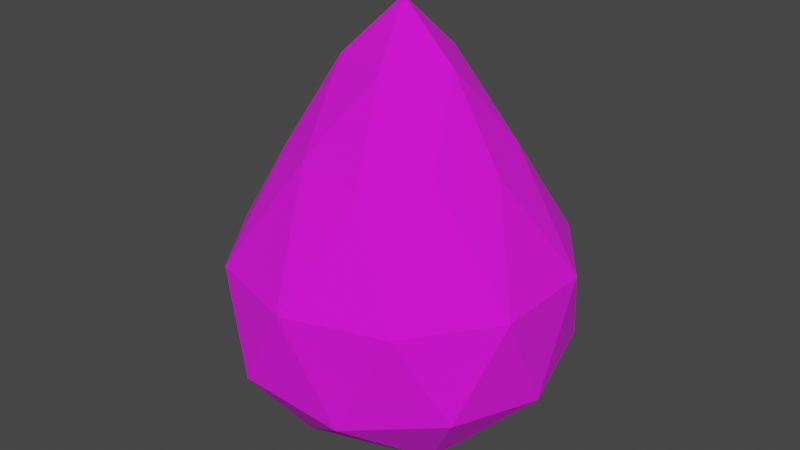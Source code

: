 # Source: waterdrop.blend  (saved by Blender 3.1.7; exported with 4.5.12 LTS)
import bpy
from mathutils import Matrix  # noqa: F401  (used for matrix-valued properties, if any)

bpy.ops.wm.read_factory_settings(use_empty=True)
scene = bpy.context.scene
scene.name = 'Scene'

# ---- collections
col_collection = bpy.data.collections.new('Collection'); scene.collection.children.link(col_collection)

# ---- images (referenced by path relative to the original .blend; pixels are not part of the script)
import os
ASSET_DIR = os.environ.get("B2B_ASSET_DIR", "")  # directory of the original .blend (textures are referenced by path, not embedded)
HERE = os.path.dirname(os.path.abspath(__file__))  # packed textures are extracted next to this script under _unpacked/

def load_image(name, relpath, width, height, colorspace="sRGB"):
    """Load a texture the original file referenced (path relative to the .blend, or extracted next to this script)."""
    p = next((c for c in (os.path.join(HERE, relpath), os.path.join(ASSET_DIR, relpath)) if relpath and os.path.exists(c)), "")
    if p:
        img = bpy.data.images.load(p, check_existing=True)
        img.name = name
    else:  # same state as the original file: an image datablock whose file is absent (Cycles renders it pink)
        img = bpy.data.images.new(name, width, height)
        img.source = "FILE"
        img.filepath = "//" + (relpath or name)
    img.colorspace_settings.name = colorspace
    return img
img_colorpallette2_png_001 = load_image('colorpallette2.png.001', 'colorpallette2.png', 1024, 1024, 'sRGB')

# ---- materials (node trees are filled in below, after node groups)
mat_material_001 = bpy.data.materials.new('Material.001')
mat_material_001.surface_render_method = 'BLENDED'
mat_material_001.blend_method = 'BLEND'
mat_material_001.use_transparent_shadow = False

# ---- material node trees
mat_material_001.use_nodes = True; mat_material_001.node_tree.nodes.clear()
_N = mat_material_001.node_tree.nodes; _L = mat_material_001.node_tree.links
n0 = _N.new('ShaderNodeBsdfPrincipled'); n0.name = 'Principled BSDF'; n0.location = (10, 300)
n0.distribution = 'GGX'
n0.subsurface_method = 'RANDOM_WALK_SKIN'
n0.inputs[2].default_value = 1.0
n0.inputs[3].default_value = 1.45
n0.inputs[27].default_value = (0.0, 0.0, 0.0, 1.0)
n0.inputs[28].default_value = 1.0
n1 = _N.new('ShaderNodeOutputMaterial'); n1.name = 'Material Output'; n1.location = (607, 261)
n2 = _N.new('ShaderNodeMixShader'); n2.name = 'Mix Shader'; n2.location = (433, 279)
n2.inputs[0].default_value = 0.06989
n3 = _N.new('ShaderNodeBsdfTransparent'); n3.name = 'Transparent BSDF'; n3.location = (266, 195)
n3.inputs[0].default_value = (0.9863, 0.9302, 1.0, 1.0)
n4 = _N.new('ShaderNodeTexImage'); n4.name = 'Image Texture'; n4.location = (-311, 198)
n4.image = img_colorpallette2_png_001
_L.new(n0.outputs[0], n2.inputs[1])
_L.new(n3.outputs[0], n2.inputs[2])
_L.new(n2.outputs[0], n1.inputs[0])
_L.new(n4.outputs[0], n0.inputs[0])
n1.is_active_output = True

# ---- world
world_world = bpy.data.worlds.new('World'); scene.world = world_world
world_world.use_nodes = True; world_world.node_tree.nodes.clear()
_N = world_world.node_tree.nodes; _L = world_world.node_tree.links
n0 = _N.new('ShaderNodeOutputWorld'); n0.name = 'World Output'; n0.location = (300, 300)
n1 = _N.new('ShaderNodeBackground'); n1.name = 'Background'; n1.location = (10, 300)
n1.inputs[0].default_value = (0.05088, 0.05088, 0.05088, 1.0)
_L.new(n1.outputs[0], n0.inputs[0])
n0.is_active_output = True
world_world.color = (0.05088, 0.05088, 0.05088)
world_world.use_sun_shadow = False
world_world.sun_shadow_jitter_overblur = 0.0

# ---- meshes
me_icosphere = bpy.data.meshes.new('Icosphere')
me_icosphere.from_pydata([(0.0, 0.0, -1.0), (0.6725, -0.4886, -0.45), (-0.2569, -0.7906, -0.45), (-0.8313, 4.207e-10, -0.45), (-0.2569, 0.7906, -0.45), (0.6725, 0.4886, -0.45), (0.1638, -0.5041, 0.5024), (-0.4288, -0.3115, 0.5024), (-0.4288, 0.3115, 0.5024), (0.1638, 0.5041, 0.5024), (0.53, 1.783e-09, 0.5024), (-5.54e-07, -4.176e-10, 1.194), (-0.1625, -0.5, -0.8507), (0.4253, -0.309, -0.8507), (0.2443, -0.7519, -0.523), (0.7906, 4.207e-10, -0.523), (0.4253, 0.309, -0.8507), (-0.5257, 0.0, -0.8507), (-0.6396, -0.4647, -0.523), (-0.1625, 0.5, -0.8507), (-0.6396, 0.4647, -0.523), (0.2443, 0.7519, -0.523), (0.7915, -0.2572, 0.0), (0.7915, 0.2572, 0.0), (5.789e-10, -0.8323, 0.0), (0.4892, -0.6733, 0.0), (-0.7915, -0.2572, 0.0), (-0.4892, -0.6733, 0.0), (-0.4892, 0.6733, 0.0), (-0.7915, 0.2572, 0.0), (0.4892, 0.6733, 0.0), (5.789e-10, 0.8323, 0.0), (0.4078, -0.2963, 0.549), (-0.1558, -0.4794, 0.549), (-0.5041, 1.783e-09, 0.549), (-0.1558, 0.4794, 0.549), (0.4078, 0.2963, 0.549), (0.08352, -0.257, 0.9332), (0.2703, -4.176e-10, 0.9332), (-0.2187, -0.1589, 0.9332), (-0.2187, 0.1589, 0.9332), (0.08352, 0.257, 0.9332)], [], [(0, 13, 12), (1, 13, 15), (0, 12, 17), (0, 17, 19), (0, 19, 16), (1, 15, 22), (2, 14, 24), (3, 18, 26), (4, 20, 28), (5, 21, 30), (1, 22, 25), (2, 24, 27), (3, 26, 29), (4, 28, 31), (5, 30, 23), (6, 32, 37), (7, 33, 39), (8, 34, 40), (9, 35, 41), (10, 36, 38), (38, 41, 11), (38, 36, 41), (36, 9, 41), (41, 40, 11), (41, 35, 40), (35, 8, 40), (40, 39, 11), (40, 34, 39), (34, 7, 39), (39, 37, 11), (39, 33, 37), (33, 6, 37), (37, 38, 11), (37, 32, 38), (32, 10, 38), (23, 36, 10), (23, 30, 36), (30, 9, 36), (31, 35, 9), (31, 28, 35), (28, 8, 35), (29, 34, 8), (29, 26, 34), (26, 7, 34), (27, 33, 7), (27, 24, 33), (24, 6, 33), (25, 32, 6), (25, 22, 32), (22, 10, 32), (30, 31, 9), (30, 21, 31), (21, 4, 31), (28, 29, 8), (28, 20, 29), (20, 3, 29), (26, 27, 7), (26, 18, 27), (18, 2, 27), (24, 25, 6), (24, 14, 25), (14, 1, 25), (22, 23, 10), (22, 15, 23), (15, 5, 23), (16, 21, 5), (16, 19, 21), (19, 4, 21), (19, 20, 4), (19, 17, 20), (17, 3, 20), (17, 18, 3), (17, 12, 18), (12, 2, 18), (15, 16, 5), (15, 13, 16), (13, 0, 16), (12, 14, 2), (12, 13, 14), (13, 1, 14)])
_uv = me_icosphere.uv_layers.new(name='UVMap')
_uv.uv.foreach_set('vector', [0.3371, 0.2207, 0.3371, 0.2207, 0.3371, 0.2207, 0.3371, 0.2207, 0.3371, 0.2207, 0.3371, 0.2207, 0.3371, 0.2207, 0.3371, 0.2207, 0.3371, 0.2207, 0.3371, 0.2207, 0.3371, 0.2207, 0.3371, 0.2207, 0.3371, 0.2207, 0.3371, 0.2207, 0.3371, 0.2207, 0.3371, 0.2207, 0.3371, 0.2207, 0.3371, 0.2207, 0.3371, 0.2207, 0.3371, 0.2207, 0.3371, 0.2207, 0.3371, 0.2207, 0.3371, 0.2207, 0.3371, 0.2207, 0.3371, 0.2207, 0.3371, 0.2207, 0.3371, 0.2207, 0.3371, 0.2207, 0.3371, 0.2207, 0.3371, 0.2207, 0.3371, 0.2207, 0.3371, 0.2207, 0.3371, 0.2207, 0.3371, 0.2207, 0.3371, 0.2207, 0.3371, 0.2207, 0.3371, 0.2207, 0.3371, 0.2207, 0.3371, 0.2207, 0.3371, 0.2207, 0.3371, 0.2207, 0.3371, 0.2207, 0.3371, 0.2207, 0.3371, 0.2207, 0.3371, 0.2207, 0.3371, 0.2207, 0.3371, 0.2207, 0.3371, 0.2207, 0.3371, 0.2207, 0.3371, 0.2207, 0.3371, 0.2207, 0.3371, 0.2207, 0.3371, 0.2207, 0.3371, 0.2207, 0.3371, 0.2207, 0.3371, 0.2207, 0.3371, 0.2207, 0.3371, 0.2207, 0.3371, 0.2207, 0.3371, 0.2207, 0.3371, 0.2207, 0.3371, 0.2207, 0.3371, 0.2207, 0.3371, 0.2207, 0.3371, 0.2207, 0.3371, 0.2207, 0.3371, 0.2207, 0.3371, 0.2207, 0.3371, 0.2207, 0.3371, 0.2207, 0.3371, 0.2207, 0.3371, 0.2207, 0.3371, 0.2207, 0.3371, 0.2207, 0.3371, 0.2207, 0.3371, 0.2207, 0.3371, 0.2207, 0.3371, 0.2207, 0.3371, 0.2207, 0.3371, 0.2207, 0.3371, 0.2207, 0.3371, 0.2207, 0.3371, 0.2207, 0.3371, 0.2207, 0.3371, 0.2207, 0.3371, 0.2207, 0.3371, 0.2207, 0.3371, 0.2207, 0.3371, 0.2207, 0.3371, 0.2207, 0.3371, 0.2207, 0.3371, 0.2207, 0.3371, 0.2207, 0.3371, 0.2207, 0.3371, 0.2207, 0.3371, 0.2207, 0.3371, 0.2207, 0.3371, 0.2207, 0.3371, 0.2207, 0.3371, 0.2207, 0.3371, 0.2207, 0.3371, 0.2207, 0.3371, 0.2207, 0.3371, 0.2207, 0.3371, 0.2207, 0.3371, 0.2207, 0.3371, 0.2207, 0.3371, 0.2207, 0.3371, 0.2207, 0.3371, 0.2207, 0.3371, 0.2207, 0.3371, 0.2207, 0.3371, 0.2207, 0.3371, 0.2207, 0.3371, 0.2207, 0.3371, 0.2207, 0.3371, 0.2207, 0.3371, 0.2207, 0.3371, 0.2207, 0.3371, 0.2207, 0.3371, 0.2207, 0.3371, 0.2207, 0.3371, 0.2207, 0.3371, 0.2207, 0.3371, 0.2207, 0.3371, 0.2207, 0.3371, 0.2207, 0.3371, 0.2207, 0.3371, 0.2207, 0.3371, 0.2207, 0.3371, 0.2207, 0.3371, 0.2207, 0.3371, 0.2207, 0.3371, 0.2207, 0.3371, 0.2207, 0.3371, 0.2207, 0.3371, 0.2207, 0.3371, 0.2207, 0.3371, 0.2207, 0.3371, 0.2207, 0.3371, 0.2207, 0.3371, 0.2207, 0.3371, 0.2207, 0.3371, 0.2207, 0.3371, 0.2207, 0.3371, 0.2207, 0.3371, 0.2207, 0.3371, 0.2207, 0.3371, 0.2207, 0.3371, 0.2207, 0.3371, 0.2207, 0.3371, 0.2207, 0.3371, 0.2207, 0.3371, 0.2207, 0.3371, 0.2207, 0.3371, 0.2207, 0.3371, 0.2207, 0.3371, 0.2207, 0.3371, 0.2207, 0.3371, 0.2207, 0.3371, 0.2207, 0.3371, 0.2207, 0.3371, 0.2207, 0.3371, 0.2207, 0.3371, 0.2207, 0.3371, 0.2207, 0.3371, 0.2207, 0.3371, 0.2207, 0.3371, 0.2207, 0.3371, 0.2207, 0.3371, 0.2207, 0.3371, 0.2207, 0.3371, 0.2207, 0.3371, 0.2207, 0.3371, 0.2207, 0.3371, 0.2207, 0.3371, 0.2207, 0.3371, 0.2207, 0.3371, 0.2207, 0.3371, 0.2207, 0.3371, 0.2207, 0.3371, 0.2207, 0.3371, 0.2207, 0.3371, 0.2207, 0.3371, 0.2207, 0.3371, 0.2207, 0.3371, 0.2207, 0.3371, 0.2207, 0.3371, 0.2207, 0.3371, 0.2207, 0.3371, 0.2207, 0.3371, 0.2207, 0.3371, 0.2207, 0.3371, 0.2207, 0.3371, 0.2207, 0.3371, 0.2207, 0.3371, 0.2207, 0.3371, 0.2207, 0.3371, 0.2207, 0.3371, 0.2207, 0.3371, 0.2207, 0.3371, 0.2207, 0.3371, 0.2207, 0.3371, 0.2207, 0.3371, 0.2207, 0.3371, 0.2207, 0.3371, 0.2207, 0.3371, 0.2207, 0.3371, 0.2207, 0.3371, 0.2207, 0.3371, 0.2207, 0.3371, 0.2207, 0.3371, 0.2207, 0.3371, 0.2207, 0.3371, 0.2207, 0.3371, 0.2207, 0.3371, 0.2207, 0.3371, 0.2207, 0.3371, 0.2207, 0.3371, 0.2207, 0.3371, 0.2207, 0.3371, 0.2207, 0.3371, 0.2207, 0.3371, 0.2207, 0.3371, 0.2207, 0.3371, 0.2207, 0.3371, 0.2207, 0.3371, 0.2207, 0.3371, 0.2207, 0.3371, 0.2207, 0.3371, 0.2207, 0.3371, 0.2207, 0.3371, 0.2207, 0.3371, 0.2207, 0.3371, 0.2207, 0.3371, 0.2207, 0.3371, 0.2207, 0.3371, 0.2207, 0.3371, 0.2207, 0.3371, 0.2207])
me_icosphere.materials.append(mat_material_001)
me_icosphere.use_remesh_fix_poles = True
me_icosphere.use_remesh_preserve_attributes = False
me_icosphere.update()
arm_armature = bpy.data.armatures.new('Armature')  # bones are not reproduced

# ---- objects
ob_icosphere = bpy.data.objects.new('Icosphere', me_icosphere)
ob_armature = bpy.data.objects.new('Armature', arm_armature)

# ---- transforms, parenting, visibility, modifiers, constraints
ob_icosphere.parent = ob_armature
ob_icosphere.location = (0.0, 0.0, 0.0)
_vg = ob_icosphere.vertex_groups.new(name='Bone')
for _i, _w in zip([0, 1, 2, 3, 4, 5, 6, 7, 8, 9, 10, 12, 13, 14, 15, 16, 17, 18, 19, 20, 21, 22, 23, 24, 25, 26, 27, 28, 29, 30, 31, 32, 33, 34, 35, 36, 37, 38, 39, 40, 41], [0.9967, 0.9557, 0.9557, 0.9557, 0.9557, 0.9557, 0.6416, 0.6416, 0.6416, 0.6416, 0.6416, 0.9863, 0.9863, 0.963, 0.963, 0.9863, 0.9863, 0.963, 0.9863, 0.963, 0.963, 0.8861, 0.8861, 0.8861, 0.8861, 0.8861, 0.8861, 0.8861, 0.8861, 0.8861, 0.8861, 0.3713, 0.3713, 0.3713, 0.3713, 0.3713, 0.0645, 0.0645, 0.0645, 0.0645, 0.0645]): _vg.add([_i], _w, 'REPLACE')
_vg = ob_icosphere.vertex_groups.new(name='Bone.001')
for _i, _w in zip([1, 2, 3, 4, 5, 6, 7, 8, 9, 10, 11, 14, 15, 18, 20, 21, 22, 23, 24, 25, 26, 27, 28, 29, 30, 31, 32, 33, 34, 35, 36, 37, 38, 39, 40, 41], [0.0387, 0.0387, 0.0387, 0.0387, 0.0387, 0.3584, 0.3584, 0.3584, 0.3584, 0.3584, 0.9945, 0.02404, 0.02404, 0.02404, 0.02404, 0.02404, 0.1139, 0.1139, 0.1139, 0.1139, 0.1139, 0.1139, 0.1139, 0.1139, 0.1139, 0.1139, 0.6287, 0.6287, 0.6287, 0.6287, 0.6287, 0.9355, 0.9355, 0.9355, 0.9355, 0.9355]): _vg.add([_i], _w, 'REPLACE')
_m = ob_icosphere.modifiers.new('Armature', 'ARMATURE')
_m.object = ob_armature
ob_armature.location = (0.0, 0.0, 0.0)

# ---- collection membership
col_collection.objects.link(ob_icosphere)
col_collection.objects.link(ob_armature)

# ---- scene / render settings (as saved in the file)
scene.frame_start = 1; scene.frame_end = 60; scene.frame_set(22)
scene.render.engine = 'BLENDER_EEVEE_NEXT'
scene.cycles.sampling_pattern = 'TABULATED_SOBOL'
scene.cycles.use_light_tree = False
scene.view_settings.view_transform = 'Filmic'
bpy.context.view_layer.update()

# ---- added for rendering (the .blend has no active camera and no usable light): camera, sun
cam_auto = bpy.data.cameras.new('AutoCamera')
cam_auto.lens = 50.0
cam_auto.sensor_width = 36.0
cam_auto.clip_end = 1000.0
ob_auto_camera = bpy.data.objects.new('AutoCamera', cam_auto)
scene.collection.objects.link(ob_auto_camera)
ob_auto_camera.location = (2.93847, -3.54902, 2.46299)
ob_auto_camera.rotation_euler = (1.09748, -7.21219e-08, 0.694738)
scene.camera = ob_auto_camera
light_auto_sun = bpy.data.lights.new('AutoSun', 'SUN')
light_auto_sun.energy = 3.0
light_auto_sun.angle = 0.0523599
ob_auto_sun = bpy.data.objects.new('AutoSun', light_auto_sun)
scene.collection.objects.link(ob_auto_sun)
ob_auto_sun.rotation_euler = (0.872665, 0.174533, 0.523599)
bpy.context.view_layer.update()

